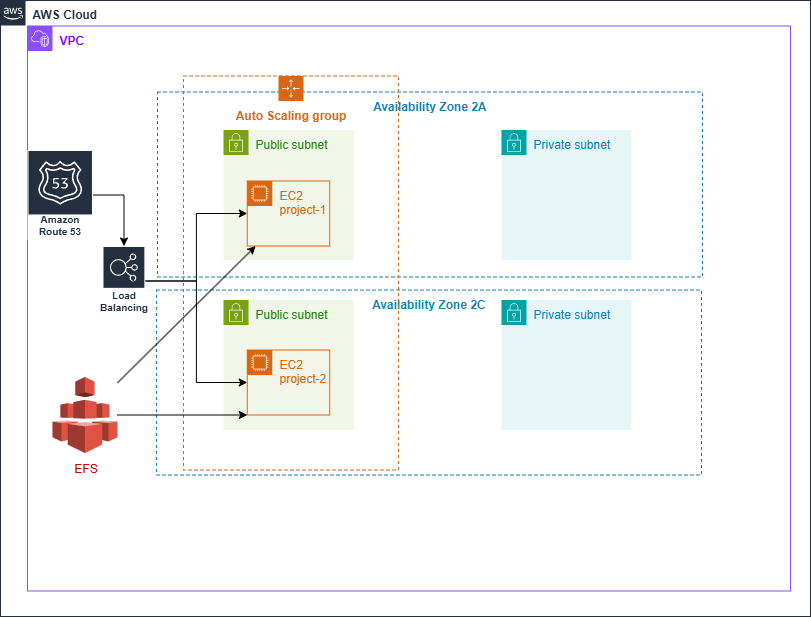

The diagram above was exported from draw.io. Its source (the exported page's mxGraphModel, read from the mxfile embedded in the PNG):
<mxGraphModel dx="904" dy="1722" grid="1" gridSize="10" guides="1" tooltips="1" connect="1" arrows="1" fold="1" page="1" pageScale="1" pageWidth="827" pageHeight="1169" background="#FFFFFF" math="0" shadow="0">
  <root>
    <mxCell id="0" />
    <mxCell id="1" parent="0" />
    <mxCell id="ctvwLSB4yNTc4FACHMvT-30" value="&lt;b&gt;AWS Cloud&lt;/b&gt;" style="points=[[0,0],[0.25,0],[0.5,0],[0.75,0],[1,0],[1,0.25],[1,0.5],[1,0.75],[1,1],[0.75,1],[0.5,1],[0.25,1],[0,1],[0,0.75],[0,0.5],[0,0.25]];outlineConnect=0;gradientColor=none;html=1;whiteSpace=wrap;fontSize=12;fontStyle=0;container=1;pointerEvents=0;collapsible=0;recursiveResize=0;shape=mxgraph.aws4.group;grIcon=mxgraph.aws4.group_aws_cloud_alt;strokeColor=#232F3E;fillColor=none;verticalAlign=top;align=left;spacingLeft=30;fontColor=#232F3E;dashed=0;" vertex="1" parent="1">
      <mxGeometry y="-296" width="810" height="616" as="geometry" />
    </mxCell>
    <mxCell id="ctvwLSB4yNTc4FACHMvT-32" value="&lt;font style=&quot;color: rgb(127, 0, 255);&quot;&gt;&lt;b&gt;VPC&lt;/b&gt;&lt;/font&gt;" style="points=[[0,0],[0.25,0],[0.5,0],[0.75,0],[1,0],[1,0.25],[1,0.5],[1,0.75],[1,1],[0.75,1],[0.5,1],[0.25,1],[0,1],[0,0.75],[0,0.5],[0,0.25]];outlineConnect=0;gradientColor=none;html=1;whiteSpace=wrap;fontSize=12;fontStyle=0;container=1;pointerEvents=0;collapsible=0;recursiveResize=0;shape=mxgraph.aws4.group;grIcon=mxgraph.aws4.group_vpc2;strokeColor=#8C4FFF;fillColor=none;verticalAlign=top;align=left;spacingLeft=30;fontColor=#AAB7B8;dashed=0;" vertex="1" parent="ctvwLSB4yNTc4FACHMvT-30">
      <mxGeometry x="27" y="25.5" width="763" height="565" as="geometry" />
    </mxCell>
    <mxCell id="ctvwLSB4yNTc4FACHMvT-46" value="&lt;b&gt;Availability Zone 2A&lt;/b&gt;" style="fillColor=none;strokeColor=#147EBA;dashed=1;verticalAlign=top;fontStyle=0;fontColor=#147EBA;whiteSpace=wrap;html=1;" vertex="1" parent="ctvwLSB4yNTc4FACHMvT-32">
      <mxGeometry x="130" y="66" width="545" height="185" as="geometry" />
    </mxCell>
    <mxCell id="ctvwLSB4yNTc4FACHMvT-47" value="&lt;b&gt;Availability Zone 2C&lt;/b&gt;" style="fillColor=none;strokeColor=#147EBA;dashed=1;verticalAlign=top;fontStyle=0;fontColor=#147EBA;whiteSpace=wrap;html=1;" vertex="1" parent="ctvwLSB4yNTc4FACHMvT-32">
      <mxGeometry x="129" y="264" width="545" height="185" as="geometry" />
    </mxCell>
    <mxCell id="ctvwLSB4yNTc4FACHMvT-52" value="&lt;b&gt;Auto Scaling group&lt;/b&gt;" style="points=[[0,0],[0.25,0],[0.5,0],[0.75,0],[1,0],[1,0.25],[1,0.5],[1,0.75],[1,1],[0.75,1],[0.5,1],[0.25,1],[0,1],[0,0.75],[0,0.5],[0,0.25]];outlineConnect=0;gradientColor=none;html=1;whiteSpace=wrap;fontSize=12;fontStyle=0;container=1;pointerEvents=0;collapsible=0;recursiveResize=0;shape=mxgraph.aws4.groupCenter;grIcon=mxgraph.aws4.group_auto_scaling_group;grStroke=1;strokeColor=#D86613;fillColor=none;verticalAlign=top;align=center;fontColor=#D86613;dashed=1;spacingTop=25;" vertex="1" parent="ctvwLSB4yNTc4FACHMvT-32">
      <mxGeometry x="156" y="50" width="215" height="394" as="geometry" />
    </mxCell>
    <mxCell id="ctvwLSB4yNTc4FACHMvT-42" value="Private subnet" style="points=[[0,0],[0.25,0],[0.5,0],[0.75,0],[1,0],[1,0.25],[1,0.5],[1,0.75],[1,1],[0.75,1],[0.5,1],[0.25,1],[0,1],[0,0.75],[0,0.5],[0,0.25]];outlineConnect=0;gradientColor=none;html=1;whiteSpace=wrap;fontSize=12;fontStyle=0;container=1;pointerEvents=0;collapsible=0;recursiveResize=0;shape=mxgraph.aws4.group;grIcon=mxgraph.aws4.group_security_group;grStroke=0;strokeColor=#00A4A6;fillColor=#E6F6F7;verticalAlign=top;align=left;spacingLeft=30;fontColor=#147EBA;dashed=0;" vertex="1" parent="ctvwLSB4yNTc4FACHMvT-32">
      <mxGeometry x="474" y="104" width="130" height="130" as="geometry" />
    </mxCell>
    <mxCell id="ctvwLSB4yNTc4FACHMvT-43" value="Private subnet" style="points=[[0,0],[0.25,0],[0.5,0],[0.75,0],[1,0],[1,0.25],[1,0.5],[1,0.75],[1,1],[0.75,1],[0.5,1],[0.25,1],[0,1],[0,0.75],[0,0.5],[0,0.25]];outlineConnect=0;gradientColor=none;html=1;whiteSpace=wrap;fontSize=12;fontStyle=0;container=1;pointerEvents=0;collapsible=0;recursiveResize=0;shape=mxgraph.aws4.group;grIcon=mxgraph.aws4.group_security_group;grStroke=0;strokeColor=#00A4A6;fillColor=#E6F6F7;verticalAlign=top;align=left;spacingLeft=30;fontColor=#147EBA;dashed=0;" vertex="1" parent="ctvwLSB4yNTc4FACHMvT-32">
      <mxGeometry x="474" y="274" width="130" height="130" as="geometry" />
    </mxCell>
    <mxCell id="ctvwLSB4yNTc4FACHMvT-44" value="Public subnet" style="points=[[0,0],[0.25,0],[0.5,0],[0.75,0],[1,0],[1,0.25],[1,0.5],[1,0.75],[1,1],[0.75,1],[0.5,1],[0.25,1],[0,1],[0,0.75],[0,0.5],[0,0.25]];outlineConnect=0;gradientColor=none;html=1;whiteSpace=wrap;fontSize=12;fontStyle=0;container=1;pointerEvents=0;collapsible=0;recursiveResize=0;shape=mxgraph.aws4.group;grIcon=mxgraph.aws4.group_security_group;grStroke=0;strokeColor=#7AA116;fillColor=#F2F6E8;verticalAlign=top;align=left;spacingLeft=30;fontColor=#248814;dashed=0;" vertex="1" parent="ctvwLSB4yNTc4FACHMvT-32">
      <mxGeometry x="196" y="104" width="130" height="130" as="geometry" />
    </mxCell>
    <mxCell id="ctvwLSB4yNTc4FACHMvT-45" value="Public subnet" style="points=[[0,0],[0.25,0],[0.5,0],[0.75,0],[1,0],[1,0.25],[1,0.5],[1,0.75],[1,1],[0.75,1],[0.5,1],[0.25,1],[0,1],[0,0.75],[0,0.5],[0,0.25]];outlineConnect=0;gradientColor=none;html=1;whiteSpace=wrap;fontSize=12;fontStyle=0;container=1;pointerEvents=0;collapsible=0;recursiveResize=0;shape=mxgraph.aws4.group;grIcon=mxgraph.aws4.group_security_group;grStroke=0;strokeColor=#7AA116;fillColor=#F2F6E8;verticalAlign=top;align=left;spacingLeft=30;fontColor=#248814;dashed=0;" vertex="1" parent="ctvwLSB4yNTc4FACHMvT-32">
      <mxGeometry x="196" y="274" width="130" height="130" as="geometry" />
    </mxCell>
    <mxCell id="ctvwLSB4yNTc4FACHMvT-48" value="EC2 project-1" style="points=[[0,0],[0.25,0],[0.5,0],[0.75,0],[1,0],[1,0.25],[1,0.5],[1,0.75],[1,1],[0.75,1],[0.5,1],[0.25,1],[0,1],[0,0.75],[0,0.5],[0,0.25]];outlineConnect=0;gradientColor=none;html=1;whiteSpace=wrap;fontSize=12;fontStyle=0;container=1;pointerEvents=0;collapsible=0;recursiveResize=0;shape=mxgraph.aws4.group;grIcon=mxgraph.aws4.group_ec2_instance_contents;strokeColor=#D86613;fillColor=none;verticalAlign=top;align=left;spacingLeft=30;fontColor=#D86613;dashed=0;" vertex="1" parent="ctvwLSB4yNTc4FACHMvT-32">
      <mxGeometry x="219.75" y="155" width="82.5" height="65" as="geometry" />
    </mxCell>
    <mxCell id="ctvwLSB4yNTc4FACHMvT-49" value="EC2 project-2" style="points=[[0,0],[0.25,0],[0.5,0],[0.75,0],[1,0],[1,0.25],[1,0.5],[1,0.75],[1,1],[0.75,1],[0.5,1],[0.25,1],[0,1],[0,0.75],[0,0.5],[0,0.25]];outlineConnect=0;gradientColor=none;html=1;whiteSpace=wrap;fontSize=12;fontStyle=0;container=1;pointerEvents=0;collapsible=0;recursiveResize=0;shape=mxgraph.aws4.group;grIcon=mxgraph.aws4.group_ec2_instance_contents;strokeColor=#D86613;fillColor=none;verticalAlign=top;align=left;spacingLeft=30;fontColor=#D86613;dashed=0;" vertex="1" parent="ctvwLSB4yNTc4FACHMvT-32">
      <mxGeometry x="219.75" y="324" width="82.5" height="65" as="geometry" />
    </mxCell>
    <mxCell id="ctvwLSB4yNTc4FACHMvT-57" style="edgeStyle=orthogonalEdgeStyle;rounded=0;orthogonalLoop=1;jettySize=auto;html=1;entryX=0;entryY=0.5;entryDx=0;entryDy=0;" edge="1" parent="ctvwLSB4yNTc4FACHMvT-32" source="ctvwLSB4yNTc4FACHMvT-56" target="ctvwLSB4yNTc4FACHMvT-49">
      <mxGeometry relative="1" as="geometry" />
    </mxCell>
    <mxCell id="ctvwLSB4yNTc4FACHMvT-58" style="edgeStyle=orthogonalEdgeStyle;rounded=0;orthogonalLoop=1;jettySize=auto;html=1;" edge="1" parent="ctvwLSB4yNTc4FACHMvT-32" source="ctvwLSB4yNTc4FACHMvT-56" target="ctvwLSB4yNTc4FACHMvT-48">
      <mxGeometry relative="1" as="geometry" />
    </mxCell>
    <mxCell id="ctvwLSB4yNTc4FACHMvT-56" value="Elastic Load Balancing" style="sketch=0;outlineConnect=0;fontColor=#232F3E;gradientColor=none;strokeColor=#ffffff;fillColor=#232F3E;dashed=0;verticalLabelPosition=middle;verticalAlign=bottom;align=center;html=1;whiteSpace=wrap;fontSize=10;fontStyle=1;spacing=3;shape=mxgraph.aws4.productIcon;prIcon=mxgraph.aws4.elastic_load_balancing;aspect=fixed;" vertex="1" parent="ctvwLSB4yNTc4FACHMvT-32">
      <mxGeometry x="75" y="220" width="42.85" height="70" as="geometry" />
    </mxCell>
    <mxCell id="ctvwLSB4yNTc4FACHMvT-62" value="" style="edgeStyle=orthogonalEdgeStyle;rounded=0;orthogonalLoop=1;jettySize=auto;html=1;" edge="1" parent="ctvwLSB4yNTc4FACHMvT-32" source="ctvwLSB4yNTc4FACHMvT-60" target="ctvwLSB4yNTc4FACHMvT-56">
      <mxGeometry relative="1" as="geometry" />
    </mxCell>
    <mxCell id="ctvwLSB4yNTc4FACHMvT-60" value="Amazon Route 53" style="sketch=0;outlineConnect=0;fontColor=#232F3E;gradientColor=none;strokeColor=#ffffff;fillColor=#232F3E;dashed=0;verticalLabelPosition=middle;verticalAlign=bottom;align=center;html=1;whiteSpace=wrap;fontSize=10;fontStyle=1;spacing=3;shape=mxgraph.aws4.productIcon;prIcon=mxgraph.aws4.route_53;aspect=fixed;" vertex="1" parent="ctvwLSB4yNTc4FACHMvT-32">
      <mxGeometry y="124" width="65.45" height="90" as="geometry" />
    </mxCell>
    <mxCell id="ctvwLSB4yNTc4FACHMvT-66" value="" style="edgeStyle=none;rounded=0;orthogonalLoop=1;jettySize=auto;html=1;entryX=0;entryY=1;entryDx=0;entryDy=0;" edge="1" parent="ctvwLSB4yNTc4FACHMvT-32" source="ctvwLSB4yNTc4FACHMvT-65" target="ctvwLSB4yNTc4FACHMvT-49">
      <mxGeometry relative="1" as="geometry" />
    </mxCell>
    <mxCell id="ctvwLSB4yNTc4FACHMvT-67" value="" style="edgeStyle=none;rounded=0;orthogonalLoop=1;jettySize=auto;html=1;" edge="1" parent="ctvwLSB4yNTc4FACHMvT-32" source="ctvwLSB4yNTc4FACHMvT-65" target="ctvwLSB4yNTc4FACHMvT-48">
      <mxGeometry relative="1" as="geometry" />
    </mxCell>
    <mxCell id="ctvwLSB4yNTc4FACHMvT-69" value="" style="group" vertex="1" connectable="0" parent="ctvwLSB4yNTc4FACHMvT-32">
      <mxGeometry x="25.000000000000004" y="351" width="65" height="106" as="geometry" />
    </mxCell>
    <mxCell id="ctvwLSB4yNTc4FACHMvT-65" value="" style="outlineConnect=0;dashed=0;verticalLabelPosition=bottom;verticalAlign=top;align=center;html=1;shape=mxgraph.aws3.efs;fillColor=#E05243;gradientColor=none;" vertex="1" parent="ctvwLSB4yNTc4FACHMvT-69">
      <mxGeometry width="65" height="76" as="geometry" />
    </mxCell>
    <mxCell id="ctvwLSB4yNTc4FACHMvT-68" value="&lt;font style=&quot;color: rgb(204, 0, 0);&quot;&gt;EFS&lt;/font&gt;" style="text;html=1;align=center;verticalAlign=middle;resizable=0;points=[];autosize=1;strokeColor=none;fillColor=none;" vertex="1" parent="ctvwLSB4yNTc4FACHMvT-69">
      <mxGeometry x="7.4999999999999964" y="76" width="50" height="30" as="geometry" />
    </mxCell>
    <mxCell id="ctvwLSB4yNTc4FACHMvT-70" style="edgeStyle=none;rounded=0;orthogonalLoop=1;jettySize=auto;html=1;entryX=0;entryY=0.5;entryDx=0;entryDy=0;" edge="1" parent="ctvwLSB4yNTc4FACHMvT-30" source="ctvwLSB4yNTc4FACHMvT-32" target="ctvwLSB4yNTc4FACHMvT-32">
      <mxGeometry relative="1" as="geometry" />
    </mxCell>
  </root>
</mxGraphModel>